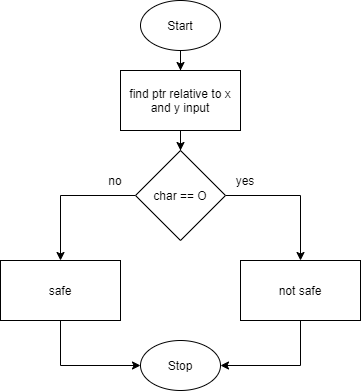

The diagram above was exported from draw.io. Its source (the exported page's mxGraphModel, read from the mxfile embedded in the PNG):
<mxGraphModel dx="511" dy="465" grid="1" gridSize="10" guides="1" tooltips="1" connect="1" arrows="1" fold="1" page="1" pageScale="1" pageWidth="850" pageHeight="1100" math="0" shadow="0">
  <root>
    <mxCell id="0" />
    <mxCell id="1" parent="0" />
    <mxCell id="11" style="edgeStyle=orthogonalEdgeStyle;rounded=0;orthogonalLoop=1;jettySize=auto;html=1;" edge="1" parent="1" source="2" target="3">
      <mxGeometry relative="1" as="geometry" />
    </mxCell>
    <mxCell id="2" value="Start" style="ellipse;whiteSpace=wrap;html=1;" vertex="1" parent="1">
      <mxGeometry x="240" width="80" height="50" as="geometry" />
    </mxCell>
    <mxCell id="10" style="edgeStyle=orthogonalEdgeStyle;rounded=0;orthogonalLoop=1;jettySize=auto;html=1;entryX=0.5;entryY=0;entryDx=0;entryDy=0;" edge="1" parent="1" source="3" target="5">
      <mxGeometry relative="1" as="geometry" />
    </mxCell>
    <mxCell id="3" value="find ptr relative to x and y input" style="rounded=0;whiteSpace=wrap;html=1;" vertex="1" parent="1">
      <mxGeometry x="220" y="70" width="120" height="60" as="geometry" />
    </mxCell>
    <mxCell id="8" style="edgeStyle=orthogonalEdgeStyle;rounded=0;orthogonalLoop=1;jettySize=auto;html=1;" edge="1" parent="1" source="5" target="7">
      <mxGeometry relative="1" as="geometry" />
    </mxCell>
    <mxCell id="9" style="edgeStyle=orthogonalEdgeStyle;rounded=0;orthogonalLoop=1;jettySize=auto;html=1;" edge="1" parent="1" source="5" target="6">
      <mxGeometry relative="1" as="geometry" />
    </mxCell>
    <mxCell id="5" value="char == O" style="rhombus;whiteSpace=wrap;html=1;" vertex="1" parent="1">
      <mxGeometry x="235" y="150" width="90" height="90" as="geometry" />
    </mxCell>
    <mxCell id="15" style="edgeStyle=orthogonalEdgeStyle;rounded=0;orthogonalLoop=1;jettySize=auto;html=1;entryX=1;entryY=0.5;entryDx=0;entryDy=0;exitX=0.5;exitY=1;exitDx=0;exitDy=0;" edge="1" parent="1" source="6" target="14">
      <mxGeometry relative="1" as="geometry" />
    </mxCell>
    <mxCell id="6" value="not safe" style="rounded=0;whiteSpace=wrap;html=1;" vertex="1" parent="1">
      <mxGeometry x="340" y="260" width="120" height="60" as="geometry" />
    </mxCell>
    <mxCell id="16" style="edgeStyle=orthogonalEdgeStyle;rounded=0;orthogonalLoop=1;jettySize=auto;html=1;entryX=0;entryY=0.5;entryDx=0;entryDy=0;exitX=0.5;exitY=1;exitDx=0;exitDy=0;" edge="1" parent="1" source="7" target="14">
      <mxGeometry relative="1" as="geometry" />
    </mxCell>
    <mxCell id="7" value="safe" style="rounded=0;whiteSpace=wrap;html=1;" vertex="1" parent="1">
      <mxGeometry x="100" y="260" width="120" height="60" as="geometry" />
    </mxCell>
    <mxCell id="12" value="yes" style="text;html=1;strokeColor=none;fillColor=none;align=center;verticalAlign=middle;whiteSpace=wrap;rounded=0;" vertex="1" parent="1">
      <mxGeometry x="325" y="170" width="40" height="20" as="geometry" />
    </mxCell>
    <mxCell id="13" value="no" style="text;html=1;strokeColor=none;fillColor=none;align=center;verticalAlign=middle;whiteSpace=wrap;rounded=0;" vertex="1" parent="1">
      <mxGeometry x="195" y="170" width="40" height="20" as="geometry" />
    </mxCell>
    <mxCell id="14" value="Stop" style="ellipse;whiteSpace=wrap;html=1;" vertex="1" parent="1">
      <mxGeometry x="240" y="340" width="80" height="50" as="geometry" />
    </mxCell>
  </root>
</mxGraphModel>